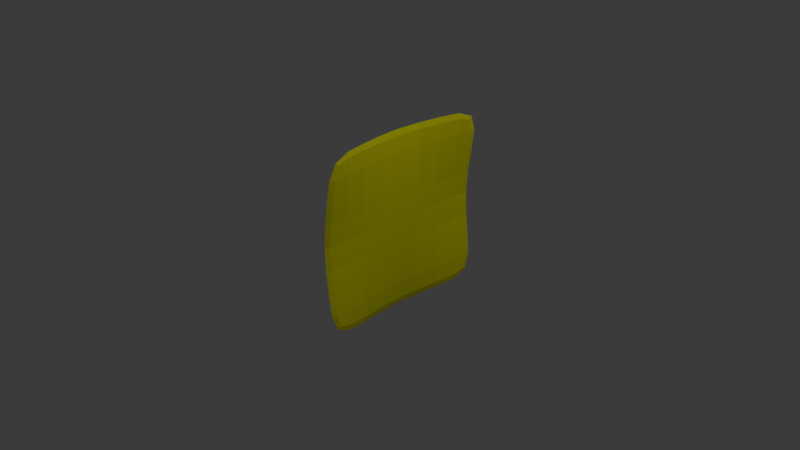 # Source: americanCheese.blend  (saved by Blender 4.0.36; exported with 4.5.12 LTS)
import bpy
from mathutils import Matrix  # noqa: F401  (used for matrix-valued properties, if any)

bpy.ops.wm.read_factory_settings(use_empty=True)
scene = bpy.context.scene
scene.name = 'Scene'

# ---- collections
col_collection = bpy.data.collections.new('Collection'); scene.collection.children.link(col_collection)

# ---- materials (node trees are filled in below, after node groups)
mat_cheeeeeese = bpy.data.materials.new('Cheeeeeese')
mat_cheeeeeese.use_transparent_shadow = False
mat_cheeeeeese.diffuse_color = (0.3859, 0.4055, 0.01223, 1.0)
mat_cheeeeeese.roughness = 0.5

# ---- material node trees
mat_cheeeeeese.use_nodes = True; mat_cheeeeeese.node_tree.nodes.clear()
_N = mat_cheeeeeese.node_tree.nodes; _L = mat_cheeeeeese.node_tree.links
n0 = _N.new('ShaderNodeBsdfPrincipled'); n0.name = 'Principled BSDF'; n0.location = (10, 300)
n0.inputs[0].default_value = (0.3859, 0.4055, 0.01223, 1.0)
n0.inputs[3].default_value = 1.45
n0.inputs[27].default_value = (0.0, 0.0, 0.0, 1.0)
n0.inputs[28].default_value = 1.0
n1 = _N.new('ShaderNodeOutputMaterial'); n1.name = 'Material Output'; n1.location = (300, 300)
n2 = _N.new('ShaderNodeNormalMap'); n2.name = 'Normal Map'; n2.location = (-300, -300)
n2.label = 'Normal/Map'
n2.inputs[0].default_value = 0.0
_L.new(n0.outputs[0], n1.inputs[0])
_L.new(n2.outputs[0], n0.inputs[5])
n1.is_active_output = True

# ---- world
world_world = bpy.data.worlds.new('World'); scene.world = world_world
world_world.use_nodes = True; world_world.node_tree.nodes.clear()
_N = world_world.node_tree.nodes; _L = world_world.node_tree.links
n0 = _N.new('ShaderNodeOutputWorld'); n0.name = 'World Output'; n0.location = (300, 300)
n1 = _N.new('ShaderNodeBackground'); n1.name = 'Background'; n1.location = (10, 300)
n1.inputs[0].default_value = (0.05088, 0.05088, 0.05088, 1.0)
_L.new(n1.outputs[0], n0.inputs[0])
n0.is_active_output = True
world_world.color = (0.05088, 0.05088, 0.05088)
world_world.use_sun_shadow = False
world_world.sun_shadow_jitter_overblur = 0.0

# ---- cameras
cam_camera = bpy.data.cameras.new('Camera')
cam_camera.clip_end = 100.0
cam_camera.ortho_scale = 7.314

# ---- lights
light_light = bpy.data.lights.new('Light', 'POINT')
light_light.transmission_factor = 0.0
light_light.use_soft_falloff = False
light_light.energy = 1000.0
light_light.shadow_soft_size = 0.1
light_light.shadow_maximum_resolution = 0.006
light_light.use_absolute_resolution = True

# ---- meshes
me_mesh = bpy.data.meshes.new('Mesh')
me_mesh.from_pydata([(-0.8765, -0.8765, 0.1106), (0.8723, -0.8763, 0.09071), (-0.8766, 0.8766, 0.1185), (0.8564, 0.8762, 0.08674), (-0.9174, 0.5009, 0.06999), (-0.9172, 3.07e-05, 0.01686), (-0.9174, -0.5008, 0.06523), (-0.5009, -0.9174, 0.06523), (-0.0004686, -0.9171, 0.0141), (0.4983, -0.9173, 0.05336), (0.9149, -0.5007, 0.05336), (0.9147, -1.597e-05, 0.01173), (0.9054, 0.5007, 0.05098), (0.4888, 0.9173, 0.05099), (-0.002081, 0.9171, 0.01449), (-0.5009, 0.9174, 0.06999), (-0.5, -0.5, 0.03741), (-0.5, 1.863e-09, 0.01234), (-0.5, 0.5, 0.03983), (-0.0001928, -0.5, 0.01099), (-0.0001804, 1.863e-09, 0.003458), (-0.0009642, 0.5, 0.01119), (0.4988, -0.5, 0.03138), (0.4988, 1.863e-09, 0.009835), (0.494, 0.5, 0.03017), (-0.8793, -0.8793, 0.08591), (0.8746, -0.8786, 0.06594), (-0.8795, 0.8795, 0.0939), (0.8587, 0.8785, 0.06196), (-0.9205, 0.5042, 0.037), (-0.9192, 0.0001429, -0.01633), (-0.9202, -0.5039, 0.03221), (-0.504, -0.9202, 0.03221), (-0.000745, -0.9189, -0.01912), (0.5009, -0.9197, 0.02025), (0.9173, -0.5033, 0.02024), (0.9164, -7.149e-05, -0.02151), (0.9077, 0.5032, 0.01786), (0.4913, 0.9196, 0.01786), (-0.002505, 0.919, -0.01872), (-0.5043, 0.9204, 0.037), (-0.5035, -0.5034, -0.01229), (-0.5024, 0.0001139, -0.03752), (-0.5037, 0.5036, -0.009833), (-0.0004979, -0.5021, -0.0389), (-0.0004299, 2.367e-05, -0.04649), (-0.001418, 0.5022, -0.0387), (0.5016, -0.5029, -0.01841), (0.5007, -4.367e-05, -0.04007), (0.4967, 0.5028, -0.01962), (-0.9105, -0.7353, 0.09837), (0.7316, -0.9103, 0.08103), (0.893, 0.7351, 0.07756), (-0.7353, 0.9106, 0.1053), (-0.9106, 0.7353, 0.1053), (-0.9173, 0.2505, 0.03383), (-0.9172, -0.2505, 0.03146), (-0.7353, -0.9105, 0.09837), (-0.2506, -0.9172, 0.03112), (0.2491, -0.9172, 0.0252), (0.9069, -0.7351, 0.08103), (0.9157, -0.2504, 0.0249), (0.9109, 0.2504, 0.02372), (0.7178, 0.9103, 0.07756), (0.2442, 0.9172, 0.02407), (-0.2508, 0.9173, 0.03353), (-0.5001, 0.7397, 0.06038), (-0.5001, -0.7397, 0.05666), (-0.5, -0.25, 0.01967), (-0.5, 0.25, 0.02084), (-0.001535, 0.7396, 0.01661), (-0.0003136, -0.7396, 0.0163), (-0.0001143, -0.25, 0.005662), (-0.0004813, 0.25, 0.005754), (0.4908, 0.7397, 0.04549), (0.4982, -0.7397, 0.04735), (0.4993, -0.25, 0.01643), (0.4969, 0.25, 0.01585), (-0.7397, -0.5001, 0.05666), (-0.7396, 3.829e-06, 0.01843), (-0.7397, 0.5001, 0.06038), (-0.25, -0.5, 0.0195), (-0.25, -6.985e-10, 0.006304), (-0.2501, 0.5, 0.0207), (0.2494, -0.5, 0.01658), (0.2494, -6.985e-10, 0.005112), (0.247, 0.5, 0.01602), (0.7378, -0.5001, 0.04735), (0.7378, -1.997e-06, 0.01448), (0.7304, 0.5001, 0.04549), (-0.9138, -0.7388, 0.06684), (0.7346, -0.9131, 0.04939), (0.8957, 0.738, 0.04591), (-0.7391, 0.914, 0.07383), (-0.914, 0.7391, 0.07383), (-0.9196, 0.2525, 0.0007104), (-0.9195, -0.2522, -0.001678), (-0.7388, -0.9138, 0.06684), (-0.2525, -0.9194, -0.002029), (0.2505, -0.9191, -0.007992), (0.9097, -0.7381, 0.04939), (0.9175, -0.2519, -0.008294), (0.9128, 0.2518, -0.009482), (0.7207, 0.913, 0.04592), (0.2454, 0.9191, -0.009128), (-0.2529, 0.9195, 0.0004106), (-0.5044, 0.7438, 0.0129), (-0.5042, -0.7436, 0.009128), (-0.5027, -0.2519, -0.03014), (-0.5028, 0.2521, -0.02895), (-0.002078, 0.7422, -0.03116), (-0.0006681, -0.7421, -0.03147), (-0.0003646, -0.2512, -0.04427), (-0.0008109, 0.2512, -0.04417), (0.494, 0.7429, -0.002163), (0.5015, -0.743, -0.0002892), (0.5014, -0.2517, -0.03343), (0.4991, 0.2516, -0.03402), (-0.7436, -0.5041, 0.009129), (-0.7424, 0.0001464, -0.02931), (-0.7438, 0.5044, 0.0129), (-0.2521, -0.5026, -0.03032), (-0.2515, 6.875e-05, -0.04361), (-0.2524, 0.5027, -0.0291), (0.2509, -0.5023, -0.03329), (0.2504, -1.336e-05, -0.04483), (0.2483, 0.5023, -0.03385), (0.7411, -0.5035, -0.0002908), (0.74, -6.747e-05, -0.03333), (0.7336, 0.5034, -0.002166), (-0.9053, -0.9053, 0.1062), (0.9007, -0.9049, 0.08497), (-0.9055, 0.9055, 0.1147), (0.8837, 0.9048, 0.08074), (-0.9815, 0.5027, 0.05951), (-0.9807, 9.075e-05, 0.002309), (-0.9813, -0.5025, 0.05438), (-0.5025, -0.9813, 0.05438), (-0.0006484, -0.9806, -0.0006878), (0.4995, -0.981, 0.04154), (0.9784, -0.5021, 0.04154), (0.9779, -4.686e-05, -0.003256), (0.9682, 0.502, 0.03898), (0.4892, 0.981, 0.03898), (-0.002467, 0.9806, -0.0002569), (-0.5027, 0.9815, 0.05951), (0.7245, 0.7384, 0.06781), (-0.7385, 0.7385, 0.09017), (-0.2503, 0.7397, 0.03143), (0.2453, 0.7396, 0.02409), (-0.7385, -0.7385, 0.08458), (-0.7397, -0.2501, 0.02983), (-0.7397, 0.2501, 0.03166), (-0.2501, -0.7397, 0.02956), (-0.25, -0.25, 0.01011), (-0.2501, 0.25, 0.01068), (0.2491, -0.7396, 0.02497), (0.2496, -0.25, 0.008561), (0.2485, 0.25, 0.008293), (0.7356, -0.7384, 0.0706), (0.7385, -0.2501, 0.02475), (0.7348, 0.25, 0.02383), (0.7282, 0.7422, 0.02223), (-0.7433, 0.7433, 0.04481), (-0.253, 0.7428, -0.01622), (0.2469, 0.7423, -0.02365), (-0.743, -0.743, 0.03915), (-0.7428, -0.2523, -0.01785), (-0.7429, 0.2525, -0.01599), (-0.2526, -0.7426, -0.01812), (-0.2517, -0.2514, -0.03978), (-0.2518, 0.2516, -0.0392), (0.2508, -0.7423, -0.02277), (0.2508, -0.2513, -0.04136), (0.2495, 0.2513, -0.04163), (0.7395, -0.7423, 0.02504), (0.7411, -0.252, -0.023), (0.7373, 0.2519, -0.02393), (-0.9722, -0.7398, 0.09053), (0.7357, -0.9717, 0.07186), (0.9531, 0.7393, 0.06813), (-0.74, 0.9723, 0.09801), (-0.9723, 0.74, 0.09801), (-0.981, 0.2516, 0.02065), (-0.9809, -0.2514, 0.01808), (-0.7398, -0.9722, 0.09053), (-0.2516, -0.9808, 0.01771), (0.2498, -0.9807, 0.01129), (0.968, -0.7394, 0.07186), (0.979, -0.2512, 0.01097), (0.9739, 0.2511, 0.009691), (0.7207, 0.9717, 0.06813), (0.2444, 0.9807, 0.01007), (-0.252, 0.9809, 0.02033)], [], [(24, 89, 146, 74), (89, 12, 52, 146), (146, 52, 3, 63), (74, 146, 63, 13), (4, 80, 147, 54), (80, 18, 66, 147), (147, 66, 15, 53), (54, 147, 53, 2), (18, 83, 148, 66), (83, 21, 70, 148), (148, 70, 14, 65), (66, 148, 65, 15), (21, 86, 149, 70), (86, 24, 74, 149), (149, 74, 13, 64), (70, 149, 64, 14), (0, 57, 150, 50), (57, 7, 67, 150), (150, 67, 16, 78), (50, 150, 78, 6), (6, 78, 151, 56), (78, 16, 68, 151), (151, 68, 17, 79), (56, 151, 79, 5), (5, 79, 152, 55), (79, 17, 69, 152), (152, 69, 18, 80), (55, 152, 80, 4), (7, 58, 153, 67), (58, 8, 71, 153), (153, 71, 19, 81), (67, 153, 81, 16), (16, 81, 154, 68), (81, 19, 72, 154), (154, 72, 20, 82), (68, 154, 82, 17), (17, 82, 155, 69), (82, 20, 73, 155), (155, 73, 21, 83), (69, 155, 83, 18), (8, 59, 156, 71), (59, 9, 75, 156), (156, 75, 22, 84), (71, 156, 84, 19), (19, 84, 157, 72), (84, 22, 76, 157), (157, 76, 23, 85), (72, 157, 85, 20), (20, 85, 158, 73), (85, 23, 77, 158), (158, 77, 24, 86), (73, 158, 86, 21), (9, 51, 159, 75), (51, 1, 60, 159), (159, 60, 10, 87), (75, 159, 87, 22), (22, 87, 160, 76), (87, 10, 61, 160), (160, 61, 11, 88), (76, 160, 88, 23), (23, 88, 161, 77), (88, 11, 62, 161), (161, 62, 12, 89), (77, 161, 89, 24), (49, 114, 162, 129), (114, 38, 103, 162), (162, 103, 28, 92), (129, 162, 92, 37), (29, 94, 163, 120), (94, 27, 93, 163), (163, 93, 40, 106), (120, 163, 106, 43), (43, 106, 164, 123), (106, 40, 105, 164), (164, 105, 39, 110), (123, 164, 110, 46), (46, 110, 165, 126), (110, 39, 104, 165), (165, 104, 38, 114), (126, 165, 114, 49), (25, 90, 166, 97), (90, 31, 118, 166), (166, 118, 41, 107), (97, 166, 107, 32), (31, 96, 167, 118), (96, 30, 119, 167), (167, 119, 42, 108), (118, 167, 108, 41), (30, 95, 168, 119), (95, 29, 120, 168), (168, 120, 43, 109), (119, 168, 109, 42), (32, 107, 169, 98), (107, 41, 121, 169), (169, 121, 44, 111), (98, 169, 111, 33), (41, 108, 170, 121), (108, 42, 122, 170), (170, 122, 45, 112), (121, 170, 112, 44), (42, 109, 171, 122), (109, 43, 123, 171), (171, 123, 46, 113), (122, 171, 113, 45), (33, 111, 172, 99), (111, 44, 124, 172), (172, 124, 47, 115), (99, 172, 115, 34), (44, 112, 173, 124), (112, 45, 125, 173), (173, 125, 48, 116), (124, 173, 116, 47), (45, 113, 174, 125), (113, 46, 126, 174), (174, 126, 49, 117), (125, 174, 117, 48), (34, 115, 175, 91), (115, 47, 127, 175), (175, 127, 35, 100), (91, 175, 100, 26), (47, 116, 176, 127), (116, 48, 128, 176), (176, 128, 36, 101), (127, 176, 101, 35), (48, 117, 177, 128), (117, 49, 129, 177), (177, 129, 37, 102), (128, 177, 102, 36), (0, 50, 178, 130), (50, 6, 136, 178), (178, 136, 31, 90), (130, 178, 90, 25), (1, 51, 179, 131), (51, 9, 139, 179), (179, 139, 34, 91), (131, 179, 91, 26), (3, 52, 180, 133), (52, 12, 142, 180), (180, 142, 37, 92), (133, 180, 92, 28), (2, 53, 181, 132), (53, 15, 145, 181), (181, 145, 40, 93), (132, 181, 93, 27), (4, 54, 182, 134), (54, 2, 132, 182), (182, 132, 27, 94), (134, 182, 94, 29), (5, 55, 183, 135), (55, 4, 134, 183), (183, 134, 29, 95), (135, 183, 95, 30), (6, 56, 184, 136), (56, 5, 135, 184), (184, 135, 30, 96), (136, 184, 96, 31), (7, 57, 185, 137), (57, 0, 130, 185), (185, 130, 25, 97), (137, 185, 97, 32), (8, 58, 186, 138), (58, 7, 137, 186), (186, 137, 32, 98), (138, 186, 98, 33), (9, 59, 187, 139), (59, 8, 138, 187), (187, 138, 33, 99), (139, 187, 99, 34), (10, 60, 188, 140), (60, 1, 131, 188), (188, 131, 26, 100), (140, 188, 100, 35), (11, 61, 189, 141), (61, 10, 140, 189), (189, 140, 35, 101), (141, 189, 101, 36), (12, 62, 190, 142), (62, 11, 141, 190), (190, 141, 36, 102), (142, 190, 102, 37), (13, 63, 191, 143), (63, 3, 133, 191), (191, 133, 28, 103), (143, 191, 103, 38), (14, 64, 192, 144), (64, 13, 143, 192), (192, 143, 38, 104), (144, 192, 104, 39), (15, 65, 193, 145), (65, 14, 144, 193), (193, 144, 39, 105), (145, 193, 105, 40)])
me_mesh.polygons.foreach_set('use_smooth', [True] * 192)
_k = set([(0, 50), (0, 57), (0, 130), (1, 51), (1, 60), (1, 131), (2, 53), (2, 54), (2, 132), (3, 52), (3, 63), (3, 133), (4, 54), (4, 55), (4, 80), (4, 134), (5, 55), (5, 56), (5, 79), (5, 135), (6, 50), (6, 56), (6, 78), (6, 136), (7, 57), (7, 58), (7, 67), (7, 137), (8, 58), (8, 59), (8, 71), (8, 138), (9, 51), (9, 59), (9, 75), (9, 139), (10, 60), (10, 61), (10, 87), (10, 140), (11, 61), (11, 62), (11, 88), (11, 141), (12, 52), (12, 62), (12, 89), (12, 142), (13, 63), (13, 64), (13, 74), (13, 143), (14, 64), (14, 65), (14, 70), (14, 144), (15, 53), (15, 65), (15, 66), (15, 145), (16, 67), (16, 68), (16, 78), (16, 81), (17, 68), (17, 69), (17, 79), (17, 82), (18, 66), (18, 69), (18, 80), (18, 83), (19, 71), (19, 72), (19, 81), (20, 72), (20, 73), (20, 82), (20, 85), (21, 70), (21, 73), (21, 83), (22, 75), (22, 76), (22, 84), (22, 87), (23, 85), (23, 88), (24, 74), (24, 77), (24, 86), (24, 89), (25, 90), (25, 97), (25, 130), (26, 91), (26, 100), (26, 131), (27, 93), (27, 94), (27, 132), (28, 92), (28, 103), (28, 133), (29, 94), (29, 95), (29, 120), (29, 134), (30, 95), (30, 96), (30, 119), (30, 135), (31, 90), (31, 96), (31, 118), (31, 136), (32, 97), (32, 98), (32, 107), (32, 137), (33, 98), (33, 99), (33, 111), (33, 138), (34, 91), (34, 99), (34, 115), (34, 139), (35, 100), (35, 101), (35, 127), (35, 140), (36, 101), (36, 102), (36, 128), (36, 141), (37, 92), (37, 102), (37, 129), (37, 142), (38, 103), (38, 104), (38, 114), (38, 143), (39, 104), (39, 105), (39, 110), (39, 144), (40, 93), (40, 105), (40, 106), (40, 145), (41, 107), (41, 108), (41, 118), (41, 121), (42, 108), (42, 109), (42, 119), (42, 122), (43, 106), (43, 109), (43, 120), (43, 123), (44, 111), (44, 112), (44, 121), (44, 124), (45, 112), (45, 113), (45, 122), (45, 125), (46, 110), (46, 113), (46, 123), (46, 126), (47, 115), (47, 116), (47, 124), (47, 127), (48, 116), (48, 117), (48, 125), (48, 128), (49, 114), (49, 117), (49, 126), (49, 129), (50, 150), (50, 178), (51, 159), (51, 179), (52, 146), (52, 180), (53, 147), (53, 181), (54, 147), (54, 182), (55, 152), (55, 183), (56, 151), (56, 184), (57, 150), (57, 185), (58, 153), (58, 186), (59, 156), (59, 187), (60, 159), (60, 188), (61, 160), (61, 189), (62, 161), (62, 190), (63, 146), (63, 191), (64, 149), (64, 192), (65, 148), (65, 193), (66, 147), (66, 148), (67, 150), (67, 153), (68, 151), (68, 154), (69, 152), (69, 155), (70, 148), (70, 149), (71, 153), (71, 156), (72, 154), (72, 157), (73, 155), (73, 158), (74, 146), (74, 149), (75, 156), (75, 159), (76, 157), (76, 160), (77, 158), (77, 161), (78, 150), (78, 151), (79, 151), (79, 152), (80, 147), (80, 152), (81, 153), (81, 154), (82, 154), (82, 155), (83, 148), (83, 155), (84, 156), (84, 157), (85, 157), (85, 158), (86, 149), (86, 158), (87, 159), (87, 160), (88, 160), (88, 161), (89, 146), (89, 161), (90, 166), (90, 178), (91, 175), (91, 179), (92, 162), (92, 180), (93, 163), (93, 181), (94, 163), (94, 182), (95, 168), (95, 183), (96, 167), (96, 184), (97, 166), (97, 185), (98, 169), (98, 186), (99, 172), (99, 187), (100, 175), (100, 188), (101, 176), (101, 189), (102, 177), (102, 190), (103, 162), (103, 191), (104, 165), (104, 192), (105, 164), (105, 193), (106, 163), (106, 164), (107, 166), (107, 169), (108, 167), (108, 170), (109, 168), (109, 171), (110, 164), (110, 165), (111, 169), (111, 172), (112, 170), (112, 173), (113, 171), (113, 174), (114, 162), (114, 165), (115, 172), (115, 175), (116, 173), (116, 176), (117, 174), (117, 177), (118, 166), (118, 167), (119, 167), (119, 168), (120, 163), (120, 168), (121, 169), (121, 170), (122, 170), (122, 171), (123, 164), (123, 171), (124, 172), (124, 173), (125, 173), (125, 174), (126, 165), (126, 174), (127, 175), (127, 176), (128, 176), (128, 177), (129, 162), (129, 177), (130, 178), (130, 185), (131, 179), (131, 188), (132, 181), (132, 182), (133, 180), (133, 191), (134, 182), (134, 183), (135, 183), (135, 184), (136, 178), (136, 184), (137, 185), (137, 186), (138, 186), (138, 187), (139, 179), (139, 187), (140, 188), (140, 189), (141, 189), (141, 190), (142, 180), (142, 190), (143, 191), (143, 192), (144, 192), (144, 193), (145, 181), (145, 193)])
me_mesh.attributes.new('sharp_edge', 'BOOLEAN', 'EDGE').data.foreach_set('value', [ (min(e.vertices), max(e.vertices)) in _k for e in me_mesh.edges])
_uv = me_mesh.uv_layers.new(name='UVMap')
_uv.uv.foreach_set('vector', [0.75, 0.75, 0.8698, 0.75, 0.8691, 0.8691, 0.75, 0.8698, 0.8698, 0.75, 0.9583, 0.75, 0.9548, 0.8671, 0.8691, 0.8691, 0.8691, 0.8691, 0.9548, 0.8671, 0.9375, 0.9375, 0.8671, 0.9548, 0.75, 0.8698, 0.8691, 0.8691, 0.8671, 0.9548, 0.75, 0.9583, 0.04167, 0.75, 0.1302, 0.75, 0.1309, 0.8691, 0.04524, 0.8671, 0.1302, 0.75, 0.25, 0.75, 0.25, 0.8698, 0.1309, 0.8691, 0.1309, 0.8691, 0.25, 0.8698, 0.25, 0.9583, 0.1329, 0.9548, 0.04524, 0.8671, 0.1309, 0.8691, 0.1329, 0.9548, 0.0625, 0.9375, 0.25, 0.75, 0.375, 0.75, 0.375, 0.8698, 0.25, 0.8698, 0.375, 0.75, 0.5, 0.75, 0.5, 0.8698, 0.375, 0.8698, 0.375, 0.8698, 0.5, 0.8698, 0.5, 0.9583, 0.375, 0.9583, 0.25, 0.8698, 0.375, 0.8698, 0.375, 0.9583, 0.25, 0.9583, 0.5, 0.75, 0.625, 0.75, 0.625, 0.8698, 0.5, 0.8698, 0.625, 0.75, 0.75, 0.75, 0.75, 0.8698, 0.625, 0.8698, 0.625, 0.8698, 0.75, 0.8698, 0.75, 0.9583, 0.625, 0.9583, 0.5, 0.8698, 0.625, 0.8698, 0.625, 0.9583, 0.5, 0.9583, 0.0625, 0.0625, 0.1329, 0.04524, 0.1309, 0.1309, 0.04524, 0.1329, 0.1329, 0.04524, 0.25, 0.04167, 0.25, 0.1302, 0.1309, 0.1309, 0.1309, 0.1309, 0.25, 0.1302, 0.25, 0.25, 0.1302, 0.25, 0.04524, 0.1329, 0.1309, 0.1309, 0.1302, 0.25, 0.04167, 0.25, 0.04167, 0.25, 0.1302, 0.25, 0.1302, 0.375, 0.04167, 0.375, 0.1302, 0.25, 0.25, 0.25, 0.25, 0.375, 0.1302, 0.375, 0.1302, 0.375, 0.25, 0.375, 0.25, 0.5, 0.1302, 0.5, 0.04167, 0.375, 0.1302, 0.375, 0.1302, 0.5, 0.04167, 0.5, 0.04167, 0.5, 0.1302, 0.5, 0.1302, 0.625, 0.04167, 0.625, 0.1302, 0.5, 0.25, 0.5, 0.25, 0.625, 0.1302, 0.625, 0.1302, 0.625, 0.25, 0.625, 0.25, 0.75, 0.1302, 0.75, 0.04167, 0.625, 0.1302, 0.625, 0.1302, 0.75, 0.04167, 0.75, 0.25, 0.04167, 0.375, 0.04167, 0.375, 0.1302, 0.25, 0.1302, 0.375, 0.04167, 0.5, 0.04167, 0.5, 0.1302, 0.375, 0.1302, 0.375, 0.1302, 0.5, 0.1302, 0.5, 0.25, 0.375, 0.25, 0.25, 0.1302, 0.375, 0.1302, 0.375, 0.25, 0.25, 0.25, 0.25, 0.25, 0.375, 0.25, 0.375, 0.375, 0.25, 0.375, 0.375, 0.25, 0.5, 0.25, 0.5, 0.375, 0.375, 0.375, 0.375, 0.375, 0.5, 0.375, 0.5, 0.5, 0.375, 0.5, 0.25, 0.375, 0.375, 0.375, 0.375, 0.5, 0.25, 0.5, 0.25, 0.5, 0.375, 0.5, 0.375, 0.625, 0.25, 0.625, 0.375, 0.5, 0.5, 0.5, 0.5, 0.625, 0.375, 0.625, 0.375, 0.625, 0.5, 0.625, 0.5, 0.75, 0.375, 0.75, 0.25, 0.625, 0.375, 0.625, 0.375, 0.75, 0.25, 0.75, 0.5, 0.04167, 0.625, 0.04167, 0.625, 0.1302, 0.5, 0.1302, 0.625, 0.04167, 0.75, 0.04167, 0.75, 0.1302, 0.625, 0.1302, 0.625, 0.1302, 0.75, 0.1302, 0.75, 0.25, 0.625, 0.25, 0.5, 0.1302, 0.625, 0.1302, 0.625, 0.25, 0.5, 0.25, 0.5, 0.25, 0.625, 0.25, 0.625, 0.375, 0.5, 0.375, 0.625, 0.25, 0.75, 0.25, 0.75, 0.375, 0.625, 0.375, 0.625, 0.375, 0.75, 0.375, 0.75, 0.5, 0.625, 0.5, 0.5, 0.375, 0.625, 0.375, 0.625, 0.5, 0.5, 0.5, 0.5, 0.5, 0.625, 0.5, 0.625, 0.625, 0.5, 0.625, 0.625, 0.5, 0.75, 0.5, 0.75, 0.625, 0.625, 0.625, 0.625, 0.625, 0.75, 0.625, 0.75, 0.75, 0.625, 0.75, 0.5, 0.625, 0.625, 0.625, 0.625, 0.75, 0.5, 0.75, 0.75, 0.04167, 0.8671, 0.04524, 0.8691, 0.1309, 0.75, 0.1302, 0.8671, 0.04524, 0.9375, 0.0625, 0.9548, 0.1329, 0.8691, 0.1309, 0.8691, 0.1309, 0.9548, 0.1329, 0.9583, 0.25, 0.8698, 0.25, 0.75, 0.1302, 0.8691, 0.1309, 0.8698, 0.25, 0.75, 0.25, 0.75, 0.25, 0.8698, 0.25, 0.8698, 0.375, 0.75, 0.375, 0.8698, 0.25, 0.9583, 0.25, 0.9583, 0.375, 0.8698, 0.375, 0.8698, 0.375, 0.9583, 0.375, 0.9583, 0.5, 0.8698, 0.5, 0.75, 0.375, 0.8698, 0.375, 0.8698, 0.5, 0.75, 0.5, 0.75, 0.5, 0.8698, 0.5, 0.8698, 0.625, 0.75, 0.625, 0.8698, 0.5, 0.9583, 0.5, 0.9583, 0.625, 0.8698, 0.625, 0.8698, 0.625, 0.9583, 0.625, 0.9583, 0.75, 0.8698, 0.75, 0.75, 0.625, 0.8698, 0.625, 0.8698, 0.75, 0.75, 0.75, 0.75, 0.75, 0.75, 0.875, 0.875, 0.875, 0.875, 0.75, 0.75, 0.875, 0.75, 1.0, 0.875, 1.0, 0.875, 0.875, 0.875, 0.875, 0.875, 1.0, 1.0, 1.0, 1.0, 0.875, 0.875, 0.75, 0.875, 0.875, 1.0, 0.875, 1.0, 0.75, 0.0, 0.75, 0.0, 0.875, 0.125, 0.875, 0.125, 0.75, 0.0, 0.875, 0.0, 1.0, 0.125, 1.0, 0.125, 0.875, 0.125, 0.875, 0.125, 1.0, 0.25, 1.0, 0.25, 0.875, 0.125, 0.75, 0.125, 0.875, 0.25, 0.875, 0.25, 0.75, 0.25, 0.75, 0.25, 0.875, 0.375, 0.875, 0.375, 0.75, 0.25, 0.875, 0.25, 1.0, 0.375, 1.0, 0.375, 0.875, 0.375, 0.875, 0.375, 1.0, 0.5, 1.0, 0.5, 0.875, 0.375, 0.75, 0.375, 0.875, 0.5, 0.875, 0.5, 0.75, 0.5, 0.75, 0.5, 0.875, 0.625, 0.875, 0.625, 0.75, 0.5, 0.875, 0.5, 1.0, 0.625, 1.0, 0.625, 0.875, 0.625, 0.875, 0.625, 1.0, 0.75, 1.0, 0.75, 0.875, 0.625, 0.75, 0.625, 0.875, 0.75, 0.875, 0.75, 0.75, 0.0, 0.0, 0.0, 0.125, 0.125, 0.125, 0.125, 0.0, 0.0, 0.125, 0.0, 0.25, 0.125, 0.25, 0.125, 0.125, 0.125, 0.125, 0.125, 0.25, 0.25, 0.25, 0.25, 0.125, 0.125, 0.0, 0.125, 0.125, 0.25, 0.125, 0.25, 0.0, 0.0, 0.25, 0.0, 0.375, 0.125, 0.375, 0.125, 0.25, 0.0, 0.375, 0.0, 0.5, 0.125, 0.5, 0.125, 0.375, 0.125, 0.375, 0.125, 0.5, 0.25, 0.5, 0.25, 0.375, 0.125, 0.25, 0.125, 0.375, 0.25, 0.375, 0.25, 0.25, 0.0, 0.5, 0.0, 0.625, 0.125, 0.625, 0.125, 0.5, 0.0, 0.625, 0.0, 0.75, 0.125, 0.75, 0.125, 0.625, 0.125, 0.625, 0.125, 0.75, 0.25, 0.75, 0.25, 0.625, 0.125, 0.5, 0.125, 0.625, 0.25, 0.625, 0.25, 0.5, 0.25, 0.0, 0.25, 0.125, 0.375, 0.125, 0.375, 0.0, 0.25, 0.125, 0.25, 0.25, 0.375, 0.25, 0.375, 0.125, 0.375, 0.125, 0.375, 0.25, 0.5, 0.25, 0.5, 0.125, 0.375, 0.0, 0.375, 0.125, 0.5, 0.125, 0.5, 0.0, 0.25, 0.25, 0.25, 0.375, 0.375, 0.375, 0.375, 0.25, 0.25, 0.375, 0.25, 0.5, 0.375, 0.5, 0.375, 0.375, 0.375, 0.375, 0.375, 0.5, 0.5, 0.5, 0.5, 0.375, 0.375, 0.25, 0.375, 0.375, 0.5, 0.375, 0.5, 0.25, 0.25, 0.5, 0.25, 0.625, 0.375, 0.625, 0.375, 0.5, 0.25, 0.625, 0.25, 0.75, 0.375, 0.75, 0.375, 0.625, 0.375, 0.625, 0.375, 0.75, 0.5, 0.75, 0.5, 0.625, 0.375, 0.5, 0.375, 0.625, 0.5, 0.625, 0.5, 0.5, 0.5, 0.0, 0.5, 0.125, 0.625, 0.125, 0.625, 0.0, 0.5, 0.125, 0.5, 0.25, 0.625, 0.25, 0.625, 0.125, 0.625, 0.125, 0.625, 0.25, 0.75, 0.25, 0.75, 0.125, 0.625, 0.0, 0.625, 0.125, 0.75, 0.125, 0.75, 0.0, 0.5, 0.25, 0.5, 0.375, 0.625, 0.375, 0.625, 0.25, 0.5, 0.375, 0.5, 0.5, 0.625, 0.5, 0.625, 0.375, 0.625, 0.375, 0.625, 0.5, 0.75, 0.5, 0.75, 0.375, 0.625, 0.25, 0.625, 0.375, 0.75, 0.375, 0.75, 0.25, 0.5, 0.5, 0.5, 0.625, 0.625, 0.625, 0.625, 0.5, 0.5, 0.625, 0.5, 0.75, 0.625, 0.75, 0.625, 0.625, 0.625, 0.625, 0.625, 0.75, 0.75, 0.75, 0.75, 0.625, 0.625, 0.5, 0.625, 0.625, 0.75, 0.625, 0.75, 0.5, 0.75, 0.0, 0.75, 0.125, 0.875, 0.125, 0.875, 0.0, 0.75, 0.125, 0.75, 0.25, 0.875, 0.25, 0.875, 0.125, 0.875, 0.125, 0.875, 0.25, 1.0, 0.25, 1.0, 0.125, 0.875, 0.0, 0.875, 0.125, 1.0, 0.125, 1.0, 0.0, 0.75, 0.25, 0.75, 0.375, 0.875, 0.375, 0.875, 0.25, 0.75, 0.375, 0.75, 0.5, 0.875, 0.5, 0.875, 0.375, 0.875, 0.375, 0.875, 0.5, 1.0, 0.5, 1.0, 0.375, 0.875, 0.25, 0.875, 0.375, 1.0, 0.375, 1.0, 0.25, 0.75, 0.5, 0.75, 0.625, 0.875, 0.625, 0.875, 0.5, 0.75, 0.625, 0.75, 0.75, 0.875, 0.75, 0.875, 0.625, 0.875, 0.625, 0.875, 0.75, 1.0, 0.75, 1.0, 0.625, 0.875, 0.5, 0.875, 0.625, 1.0, 0.625, 1.0, 0.5, 0.0625, 0.0625, 0.04524, 0.1329, 0.009356, 0.13, 0.04176, 0.04176, 0.04524, 0.1329, 0.04167, 0.25, 0.005208, 0.25, 0.009356, 0.13, 0.009356, 0.13, 0.005208, 0.25, 0.0, 0.25, 0.0, 0.125, 0.04176, 0.04176, 0.009356, 0.13, 0.0, 0.125, 0.0, 0.0, 0.9375, 0.0625, 0.8671, 0.04524, 0.87, 0.009356, 0.9582, 0.04176, 0.8671, 0.04524, 0.75, 0.04167, 0.75, 0.005208, 0.87, 0.009356, 0.87, 0.009356, 0.75, 0.005208, 0.75, 0.0, 0.875, 0.0, 0.9582, 0.04176, 0.87, 0.009356, 0.875, 0.0, 1.0, 0.0, 0.9375, 0.9375, 0.9548, 0.8671, 0.9906, 0.87, 0.9582, 0.9582, 0.9548, 0.8671, 0.9583, 0.75, 0.9948, 0.75, 0.9906, 0.87, 0.9906, 0.87, 0.9948, 0.75, 1.0, 0.75, 1.0, 0.875, 0.9582, 0.9582, 0.9906, 0.87, 1.0, 0.875, 1.0, 1.0, 0.0625, 0.9375, 0.1329, 0.9548, 0.13, 0.9906, 0.04176, 0.9582, 0.1329, 0.9548, 0.25, 0.9583, 0.25, 0.9948, 0.13, 0.9906, 0.13, 0.9906, 0.25, 0.9948, 0.25, 1.0, 0.125, 1.0, 0.04176, 0.9582, 0.13, 0.9906, 0.125, 1.0, 0.0, 1.0, 0.04167, 0.75, 0.04524, 0.8671, 0.009356, 0.87, 0.005208, 0.75, 0.04524, 0.8671, 0.0625, 0.9375, 0.04176, 0.9582, 0.009356, 0.87, 0.009356, 0.87, 0.04176, 0.9582, 0.0, 1.0, 0.0, 0.875, 0.005208, 0.75, 0.009356, 0.87, 0.0, 0.875, 0.0, 0.75, 0.04167, 0.5, 0.04167, 0.625, 0.005208, 0.625, 0.005208, 0.5, 0.04167, 0.625, 0.04167, 0.75, 0.005208, 0.75, 0.005208, 0.625, 0.005208, 0.625, 0.005208, 0.75, 0.0, 0.75, 0.0, 0.625, 0.005208, 0.5, 0.005208, 0.625, 0.0, 0.625, 0.0, 0.5, 0.04167, 0.25, 0.04167, 0.375, 0.005208, 0.375, 0.005208, 0.25, 0.04167, 0.375, 0.04167, 0.5, 0.005208, 0.5, 0.005208, 0.375, 0.005208, 0.375, 0.005208, 0.5, 0.0, 0.5, 0.0, 0.375, 0.005208, 0.25, 0.005208, 0.375, 0.0, 0.375, 0.0, 0.25, 0.25, 0.04167, 0.1329, 0.04524, 0.13, 0.009356, 0.25, 0.005208, 0.1329, 0.04524, 0.0625, 0.0625, 0.04176, 0.04176, 0.13, 0.009356, 0.13, 0.009356, 0.04176, 0.04176, 0.0, 0.0, 0.125, 0.0, 0.25, 0.005208, 0.13, 0.009356, 0.125, 0.0, 0.25, 0.0, 0.5, 0.04167, 0.375, 0.04167, 0.375, 0.005208, 0.5, 0.005208, 0.375, 0.04167, 0.25, 0.04167, 0.25, 0.005208, 0.375, 0.005208, 0.375, 0.005208, 0.25, 0.005208, 0.25, 0.0, 0.375, 0.0, 0.5, 0.005208, 0.375, 0.005208, 0.375, 0.0, 0.5, 0.0, 0.75, 0.04167, 0.625, 0.04167, 0.625, 0.005208, 0.75, 0.005208, 0.625, 0.04167, 0.5, 0.04167, 0.5, 0.005208, 0.625, 0.005208, 0.625, 0.005208, 0.5, 0.005208, 0.5, 0.0, 0.625, 0.0, 0.75, 0.005208, 0.625, 0.005208, 0.625, 0.0, 0.75, 0.0, 0.9583, 0.25, 0.9548, 0.1329, 0.9906, 0.13, 0.9948, 0.25, 0.9548, 0.1329, 0.9375, 0.0625, 0.9582, 0.04176, 0.9906, 0.13, 0.9906, 0.13, 0.9582, 0.04176, 1.0, 0.0, 1.0, 0.125, 0.9948, 0.25, 0.9906, 0.13, 1.0, 0.125, 1.0, 0.25, 0.9583, 0.5, 0.9583, 0.375, 0.9948, 0.375, 0.9948, 0.5, 0.9583, 0.375, 0.9583, 0.25, 0.9948, 0.25, 0.9948, 0.375, 0.9948, 0.375, 0.9948, 0.25, 1.0, 0.25, 1.0, 0.375, 0.9948, 0.5, 0.9948, 0.375, 1.0, 0.375, 1.0, 0.5, 0.9583, 0.75, 0.9583, 0.625, 0.9948, 0.625, 0.9948, 0.75, 0.9583, 0.625, 0.9583, 0.5, 0.9948, 0.5, 0.9948, 0.625, 0.9948, 0.625, 0.9948, 0.5, 1.0, 0.5, 1.0, 0.625, 0.9948, 0.75, 0.9948, 0.625, 1.0, 0.625, 1.0, 0.75, 0.75, 0.9583, 0.8671, 0.9548, 0.87, 0.9906, 0.75, 0.9948, 0.8671, 0.9548, 0.9375, 0.9375, 0.9582, 0.9582, 0.87, 0.9906, 0.87, 0.9906, 0.9582, 0.9582, 1.0, 1.0, 0.875, 1.0, 0.75, 0.9948, 0.87, 0.9906, 0.875, 1.0, 0.75, 1.0, 0.5, 0.9583, 0.625, 0.9583, 0.625, 0.9948, 0.5, 0.9948, 0.625, 0.9583, 0.75, 0.9583, 0.75, 0.9948, 0.625, 0.9948, 0.625, 0.9948, 0.75, 0.9948, 0.75, 1.0, 0.625, 1.0, 0.5, 0.9948, 0.625, 0.9948, 0.625, 1.0, 0.5, 1.0, 0.25, 0.9583, 0.375, 0.9583, 0.375, 0.9948, 0.25, 0.9948, 0.375, 0.9583, 0.5, 0.9583, 0.5, 0.9948, 0.375, 0.9948, 0.375, 0.9948, 0.5, 0.9948, 0.5, 1.0, 0.375, 1.0, 0.25, 0.9948, 0.375, 0.9948, 0.375, 1.0, 0.25, 1.0])
me_mesh.materials.append(mat_cheeeeeese)
me_mesh.update()
me_mesh.normals_split_custom_set([tuple(v) for v in zip(*[iter([-0.07975, -0.07975, 0.9936, -0.07975, -0.07975, 0.9936, -0.07975, -0.07975, 0.9936, -0.07975, -0.07975, 0.9936, -0.04492, -0.1045, 0.9935, -0.04492, -0.1045, 0.9935, -0.04492, -0.1045, 0.9935, -0.04492, -0.1045, 0.9935, -0.06984, -0.06984, 0.9951, -0.06984, -0.06984, 0.9951, -0.06984, -0.06984, 0.9951, -0.06984, -0.06984, 0.9951, -0.1058, -0.04595, 0.9933, -0.1058, -0.04595, 0.9933, -0.1058, -0.04595, 0.9933, -0.1058, -0.04595, 0.9933, 0.0708, -0.1373, 0.988, 0.0708, -0.1373, 0.988, 0.0708, -0.1373, 0.988, 0.0708, -0.1373, 0.988, 0.1044, -0.1044, 0.989, 0.1044, -0.1044, 0.989, 0.1044, -0.1044, 0.989, 0.1044, -0.1044, 0.989, 0.1373, -0.0708, 0.988, 0.1373, -0.0708, 0.988, 0.1373, -0.0708, 0.988, 0.1373, -0.0708, 0.988, 0.1017, -0.1017, 0.9896, 0.1017, -0.1017, 0.9896, 0.1017, -0.1017, 0.9896, 0.1017, -0.1017, 0.9896, 0.09557, -0.0648, 0.9933, 0.09557, -0.0648, 0.9933, 0.09557, -0.0648, 0.9933, 0.09557, -0.0648, 0.9933, 0.0488, -0.03358, 0.9982, 0.0488, -0.03358, 0.9982, 0.0488, -0.03358, 0.9982, 0.0488, -0.03358, 0.9982, 0.06792, 0.0002487, 0.9977, 0.06792, 0.0002487, 0.9977, 0.06792, 0.0002487, 0.9977, 0.06792, 0.0002487, 0.9977, 0.1296, -0.03214, 0.991, 0.1296, -0.03214, 0.991, 0.1296, -0.03214, 0.991, 0.1296, -0.03214, 0.991, -0.01986, -0.02731, 0.9994, -0.01984, -0.02731, 0.9994, -0.02489, -0.02826, 0.9993, -0.02489, -0.02826, 0.9993, -0.0719, -0.04936, 0.9962, -0.0719, -0.04936, 0.9962, -0.0719, -0.04936, 0.9962, -0.0719, -0.04936, 0.9962, -0.09807, -0.01616, 0.995, -0.09807, -0.01616, 0.995, -0.09807, -0.01616, 0.995, -0.09807, -0.01616, 0.995, -0.03458, 0.005864, 0.9994, -0.03458, 0.005864, 0.9994, -0.03458, 0.005864, 0.9994, -0.03458, 0.005864, 0.9994, 0.09339, 0.09339, 0.9912, 0.09339, 0.09339, 0.9912, 0.09339, 0.09339, 0.9912, 0.09339, 0.09339, 0.9912, 0.1289, 0.06418, 0.9896, 0.1289, 0.06418, 0.9896, 0.1289, 0.06418, 0.9896, 0.1289, 0.06418, 0.9896, 0.09794, 0.09794, 0.9904, 0.09794, 0.09794, 0.9904, 0.09794, 0.09794, 0.9904, 0.09794, 0.09794, 0.9904, 0.06419, 0.1289, 0.9896, 0.06419, 0.1289, 0.9896, 0.06419, 0.1289, 0.9896, 0.06419, 0.1289, 0.9896, 0.02813, 0.1202, 0.9924, 0.02813, 0.1202, 0.9924, 0.02813, 0.1202, 0.9924, 0.02813, 0.1202, 0.9924, 0.06095, 0.08862, 0.9942, 0.06095, 0.08862, 0.9942, 0.06095, 0.08862, 0.9942, 0.06095, 0.08862, 0.9942, 0.03385, 0.0374, 0.9987, 0.03385, 0.0374, 0.9987, 0.03385, 0.0374, 0.9987, 0.03385, 0.0374, 0.9987, 0.0001118, 0.05187, 0.9987, 0.0001118, 0.05187, 0.9987, 0.0001118, 0.05187, 0.9987, 0.0001118, 0.05187, 0.9987, 0.00158, -0.06022, 0.9982, 0.00158, -0.06022, 0.9982, 0.00158, -0.06022, 0.9982, 0.00158, -0.06022, 0.9982, 0.03522, -0.04338, 0.9984, 0.03522, -0.04338, 0.9984, 0.03522, -0.04338, 0.9984, 0.03522, -0.04338, 0.9984, 0.06499, -0.09477, 0.9934, 0.06499, -0.09477, 0.9934, 0.06499, -0.09477, 0.9934, 0.06499, -0.09477, 0.9934, 0.03238, -0.1285, 0.9912, 0.03238, -0.1285, 0.9912, 0.03238, -0.1285, 0.9912, 0.03238, -0.1285, 0.9912, 0.1214, 0.02787, 0.9922, 0.1214, 0.02787, 0.9922, 0.1214, 0.02787, 0.9922, 0.1214, 0.02787, 0.9922, 0.06046, -0.001927, 0.9982, 0.06046, -0.001927, 0.9982, 0.06046, -0.001927, 0.9982, 0.06046, -0.001927, 0.9982, 0.04351, 0.032, 0.9985, 0.04351, 0.032, 0.9985, 0.04351, 0.032, 0.9985, 0.04351, 0.032, 0.9985, 0.08949, 0.06074, 0.9941, 0.08949, 0.06074, 0.9941, 0.08949, 0.06074, 0.9941, 0.08949, 0.06074, 0.9941, 0.05479, 0.05411, 0.997, 0.05479, 0.05411, 0.997, 0.05479, 0.05411, 0.997, 0.05479, 0.05411, 0.997, 0.0259, 0.02942, 0.9992, 0.0259, 0.02942, 0.9992, 0.0259, 0.02942, 0.9992, 0.0259, 0.02942, 0.9992, 0.01459, 0.01202, 0.9998, 0.01459, 0.01202, 0.9998, 0.01459, 0.01202, 0.9998, 0.01459, 0.01202, 0.9998, 0.03118, 0.02225, 0.9993, 0.03118, 0.02225, 0.9993, 0.03118, 0.02225, 0.9993, 0.03118, 0.02225, 0.9993, 0.03238, -0.02572, 0.9991, 0.03238, -0.02572, 0.9991, 0.03238, -0.02572, 0.9991, 0.03238, -0.02572, 0.9991, 0.01556, -0.01333, 0.9998, 0.01556, -0.01333, 0.9998, 0.01556, -0.01333, 0.9998, 0.01556, -0.01333, 0.9998, 0.02892, -0.03084, 0.9991, 0.02892, -0.03084, 0.9991, 0.02892, -0.03084, 0.9991, 0.02892, -0.03084, 0.9991, 0.05841, -0.05781, 0.9966, 0.05841, -0.05781, 0.9966, 0.05841, -0.05781, 0.9966, 0.05841, -0.05781, 0.9966, -0.03959, -0.005551, 0.9992, -0.03959, -0.005551, 0.9992, -0.03959, -0.005551, 0.9992, -0.03959, -0.005551, 0.9992, -0.1009, 0.01741, 0.9947, -0.1009, 0.01741, 0.9947, -0.1009, 0.01741, 0.9947, -0.1009, 0.01741, 0.9947, -0.07427, 0.05077, 0.9959, -0.07427, 0.05077, 0.9959, -0.07427, 0.05077, 0.9959, -0.07427, 0.05077, 0.9959, -0.02855, 0.0286, 0.9992, -0.02855, 0.0286, 0.9992, -0.02277, 0.02764, 0.9994, -0.02277, 0.02764, 0.9994, -0.02277, 0.02764, 0.9994, -0.02277, 0.02764, 0.9994, -0.01698, 0.02669, 0.9995, -0.01698, 0.02669, 0.9995, -0.04534, 0.0459, 0.9979, -0.04534, 0.0459, 0.9979, -0.04534, 0.0459, 0.9979, -0.04534, 0.0459, 0.9979, -0.02523, 0.02005, 0.9995, -0.02614, 0.02686, 0.9993, -0.02614, 0.02684, 0.9993, -0.02523, 0.02005, 0.9995, -0.009116, 0.0113, 0.9999, -0.009116, 0.0113, 0.9999, -0.009116, 0.0113, 0.9999, -0.009116, 0.0113, 0.9999, -0.008409, -0.01097, 0.9999, -0.008409, -0.01097, 0.9999, -0.008409, -0.01097, 0.9999, -0.008409, -0.01097, 0.9999, -0.02465, -0.01852, 0.9995, -0.02555, -0.02477, 0.9994, -0.02554, -0.02472, 0.9994, -0.02465, -0.01852, 0.9995, -0.04373, -0.0444, 0.9981, -0.04373, -0.0444, 0.9981, -0.04373, -0.0444, 0.9981, -0.04373, -0.0444, 0.9981, -0.01483, -0.02636, 0.9995, -0.01483, -0.02636, 0.9995, -0.01984, -0.02731, 0.9994, -0.01986, -0.02731, 0.9994, -0.1082, 0.04789, 0.993, -0.1082, 0.04789, 0.993, -0.1082, 0.04789, 0.993, -0.1082, 0.04789, 0.993, -0.07287, 0.07287, 0.9947, -0.07287, 0.07287, 0.9947, -0.07287, 0.07287, 0.9947, -0.07287, 0.07287, 0.9947, -0.04768, 0.108, 0.993, -0.04768, 0.108, 0.993, -0.04768, 0.108, 0.993, -0.04768, 0.108, 0.993, -0.08197, 0.08197, 0.9933, -0.08197, 0.08197, 0.9933, -0.08197, 0.08197, 0.9933, -0.08197, 0.08197, 0.9933, -0.05055, 0.07491, 0.9959, -0.05055, 0.07491, 0.9959, -0.05055, 0.07491, 0.9959, -0.05055, 0.07491, 0.9959, -0.01702, 0.1016, 0.9947, -0.01702, 0.1016, 0.9947, -0.01702, 0.1016, 0.9947, -0.01702, 0.1016, 0.9947, 0.007336, 0.04681, 0.9989, 0.007336, 0.04681, 0.9989, 0.007336, 0.04681, 0.9989, 0.007336, 0.04681, 0.9989, -0.02614, 0.02686, 0.9993, -0.02706, 0.03364, 0.9991, -0.02706, 0.03364, 0.9991, -0.02614, 0.02684, 0.9993, -0.02555, -0.02477, 0.9994, -0.02644, -0.03096, 0.9992, -0.02644, -0.03096, 0.9992, -0.02554, -0.02472, 0.9994, 0.008099, -0.04249, 0.9991, 0.008099, -0.04249, 0.9991, 0.008099, -0.04249, 0.9991, 0.008099, -0.04249, 0.9991, -0.015, -0.0976, 0.9951, -0.015, -0.0976, 0.9951, -0.015, -0.0976, 0.9951, -0.015, -0.0976, 0.9951, -0.04891, -0.07242, 0.9962, -0.04891, -0.07242, 0.9962, -0.04891, -0.07242, 0.9962, -0.04891, -0.07242, 0.9962, 0.08817, 0.08819, -0.9922, 0.08817, 0.08819, -0.9922, 0.08817, 0.08819, -0.9922, 0.08817, 0.08819, -0.9922, 0.1135, 0.1273, -0.9854, 0.1135, 0.1273, -0.9854, 0.1135, 0.1273, -0.9854, 0.1135, 0.1273, -0.9854, 0.1457, 0.1457, -0.9785, 0.1457, 0.1457, -0.9785, 0.1457, 0.1457, -0.9785, 0.1457, 0.1457, -0.9785, 0.1275, 0.1138, -0.9853, 0.1275, 0.1138, -0.9853, 0.1275, 0.1138, -0.9853, 0.1275, 0.1138, -0.9853, -0.1514, 0.1441, -0.9779, -0.1514, 0.1441, -0.9779, -0.1514, 0.1441, -0.9779, -0.1514, 0.1441, -0.9779, -0.1746, 0.1746, -0.969, -0.1746, 0.1746, -0.969, -0.1746, 0.1746, -0.969, -0.1746, 0.1746, -0.969, -0.1441, 0.1514, -0.9779, -0.1441, 0.1514, -0.9779, -0.1441, 0.1514, -0.9779, -0.1441, 0.1514, -0.9779, -0.1125, 0.1125, -0.9873, -0.1125, 0.1125, -0.9873, -0.1125, 0.1125, -0.9873, -0.1125, 0.1125, -0.9873, -0.09526, 0.07336, -0.9927, -0.09526, 0.07336, -0.9927, -0.09526, 0.07336, -0.9927, -0.09526, 0.07336, -0.9927, -0.1283, 0.1136, -0.9852, -0.1283, 0.1136, -0.9852, -0.1283, 0.1136, -0.9852, -0.1283, 0.1136, -0.9852, -0.06739, 0.08168, -0.9944, -0.06739, 0.08168, -0.9944, -0.06739, 0.08168, -0.9944, -0.06739, 0.08168, -0.9944, -0.04869, 0.04232, -0.9979, -0.04869, 0.04232, -0.9979, -0.04869, 0.04232, -0.9979, -0.04869, 0.04232, -0.9979, 0.02474, 0.03703, -0.999, 0.02474, 0.03703, -0.999, 0.02474, 0.03703, -0.999, 0.02474, 0.03703, -0.999, 0.03425, 0.07616, -0.9965, 0.03425, 0.07616, -0.9965, 0.03425, 0.07616, -0.9965, 0.03425, 0.07616, -0.9965, 0.09716, 0.09791, -0.9904, 0.09716, 0.09791, -0.9904, 0.09716, 0.09791, -0.9904, 0.09716, 0.09791, -0.9904, 0.07163, 0.05799, -0.9957, 0.07163, 0.05799, -0.9957, 0.07163, 0.05799, -0.9957, 0.07163, 0.05799, -0.9957, -0.1667, -0.1667, -0.9718, -0.1667, -0.1667, -0.9718, -0.1667, -0.1667, -0.9718, -0.1667, -0.1667, -0.9718, -0.145, -0.1359, -0.9801, -0.145, -0.1359, -0.9801, -0.145, -0.1359, -0.9801, -0.145, -0.1359, -0.9801, -0.1061, -0.1061, -0.9887, -0.1061, -0.1061, -0.9887, -0.1061, -0.1061, -0.9887, -0.1061, -0.1061, -0.9887, -0.1359, -0.1449, -0.9801, -0.1359, -0.1449, -0.9801, -0.1359, -0.1449, -0.9801, -0.1359, -0.1449, -0.9801, -0.1097, -0.1189, -0.9868, -0.1097, -0.1189, -0.9868, -0.1097, -0.1189, -0.9868, -0.1097, -0.1189, -0.9868, -0.08205, -0.0514, -0.9953, -0.08205, -0.0514, -0.9953, -0.08205, -0.0514, -0.9953, -0.08205, -0.0514, -0.9953, -0.04262, -0.03724, -0.9984, -0.04262, -0.03724, -0.9984, -0.04262, -0.03724, -0.9984, -0.04262, -0.03724, -0.9984, -0.06955, -0.08829, -0.9937, -0.06955, -0.08829, -0.9937, -0.06955, -0.08829, -0.9937, -0.06955, -0.08829, -0.9937, -0.0835, 0.0597, -0.9947, -0.0835, 0.0597, -0.9947, -0.0835, 0.0597, -0.9947, -0.0835, 0.0597, -0.9947, -0.1138, 0.1271, -0.9853, -0.1138, 0.1271, -0.9853, -0.1138, 0.1271, -0.9853, -0.1138, 0.1271, -0.9853, -0.07357, 0.09443, -0.9928, -0.07357, 0.09443, -0.9928, -0.07357, 0.09443, -0.9928, -0.07357, 0.09443, -0.9928, -0.04399, 0.04324, -0.9981, -0.04399, 0.04324, -0.9981, -0.04399, 0.04324, -0.9981, -0.04399, 0.04324, -0.9981, -0.1202, -0.1094, -0.9867, -0.1202, -0.1094, -0.9867, -0.1202, -0.1094, -0.9867, -0.1202, -0.1094, -0.9867, -0.08921, -0.06932, -0.9936, -0.08921, -0.06932, -0.9936, -0.08921, -0.06932, -0.9936, -0.08921, -0.06932, -0.9936, -0.0434, -0.04074, -0.9982, -0.0434, -0.04074, -0.9982, -0.0434, -0.04074, -0.9982, -0.0434, -0.04074, -0.9982, -0.05999, -0.08004, -0.995, -0.05999, -0.08004, -0.995, -0.05999, -0.08004, -0.995, -0.05999, -0.08004, -0.995, -0.05478, -0.05406, -0.997, -0.05478, -0.05406, -0.997, -0.05478, -0.05406, -0.997, -0.05478, -0.05406, -0.997, -0.0313, -0.02222, -0.9993, -0.0313, -0.02222, -0.9993, -0.0313, -0.02222, -0.9993, -0.0313, -0.02222, -0.9993, -0.01467, -0.01205, -0.9998, -0.01467, -0.01205, -0.9998, -0.01467, -0.01205, -0.9998, -0.01467, -0.01205, -0.9998, -0.02593, -0.0295, -0.9992, -0.02593, -0.0295, -0.9992, -0.02593, -0.0295, -0.9992, -0.02593, -0.0295, -0.9992, -0.03249, 0.02572, -0.9991, -0.03249, 0.02572, -0.9991, -0.03249, 0.02572, -0.9991, -0.03249, 0.02572, -0.9991, -0.05839, 0.05776, -0.9966, -0.05839, 0.05776, -0.9966, -0.05839, 0.05776, -0.9966, -0.05839, 0.05776, -0.9966, -0.02895, 0.03092, -0.9991, -0.02895, 0.03092, -0.9991, -0.02895, 0.03092, -0.9991, -0.02895, 0.03092, -0.9991, -0.01564, 0.01337, -0.9998, -0.01564, 0.01337, -0.9998, -0.01564, 0.01337, -0.9998, -0.01564, 0.01337, -0.9998, 0.03925, -0.07647, -0.9963, 0.03925, -0.07647, -0.9963, 0.03925, -0.07647, -0.9963, 0.03925, -0.07647, -0.9963, 0.02841, -0.03735, -0.9989, 0.02841, -0.03735, -0.9989, 0.02841, -0.03735, -0.9989, 0.02841, -0.03735, -0.9989, 0.07401, -0.05939, -0.9955, 0.07401, -0.05939, -0.9955, 0.07401, -0.05939, -0.9955, 0.07401, -0.05939, -0.9955, 0.09994, -0.09916, -0.99, 0.09994, -0.09916, -0.99, 0.09994, -0.09916, -0.99, 0.09994, -0.09916, -0.99, 0.01694, -0.02677, -0.9995, 0.01694, -0.02677, -0.9995, 0.01694, -0.02677, -0.9995, 0.01694, -0.02677, -0.9995, 0.009114, -0.01133, -0.9999, 0.009114, -0.01133, -0.9999, 0.009114, -0.01133, -0.9999, 0.009114, -0.01133, -0.9999, 0.02528, -0.02005, -0.9995, 0.02528, -0.02005, -0.9995, 0.02528, -0.02005, -0.9995, 0.02528, -0.02005, -0.9995, 0.04529, -0.04588, -0.9979, 0.04529, -0.04588, -0.9979, 0.04529, -0.04588, -0.9979, 0.04529, -0.04588, -0.9979, 0.008403, 0.01101, -0.9999, 0.008403, 0.01101, -0.9999, 0.008403, 0.01101, -0.9999, 0.008403, 0.01101, -0.9999, 0.01477, 0.02645, -0.9995, 0.01477, 0.02645, -0.9995, 0.01477, 0.02645, -0.9995, 0.01477, 0.02645, -0.9995, 0.04368, 0.04439, -0.9981, 0.04368, 0.04439, -0.9981, 0.04368, 0.04439, -0.9981, 0.04368, 0.04439, -0.9981, 0.0247, 0.01852, -0.9995, 0.0247, 0.01852, -0.9995, 0.0247, 0.01852, -0.9995, 0.0247, 0.01852, -0.9995, 0.1157, -0.129, -0.9849, 0.1157, -0.129, -0.9849, 0.1157, -0.129, -0.9849, 0.1157, -0.129, -0.9849, 0.09028, -0.09029, -0.9918, 0.09028, -0.09029, -0.9918, 0.09028, -0.09029, -0.9918, 0.09028, -0.09029, -0.9918, 0.1291, -0.1158, -0.9848, 0.1291, -0.1158, -0.9848, 0.1291, -0.1158, -0.9848, 0.1291, -0.1158, -0.9848, 0.1473, -0.1473, -0.978, 0.1473, -0.1473, -0.978, 0.1473, -0.1473, -0.978, 0.1473, -0.1473, -0.978, 0.05917, -0.07471, -0.9954, 0.05917, -0.07471, -0.9954, 0.05917, -0.07471, -0.9954, 0.05917, -0.07471, -0.9954, 0.03581, -0.03352, -0.9988, 0.03581, -0.03352, -0.9988, 0.03581, -0.03352, -0.9988, 0.03581, -0.03352, -0.9988, 0.0749, -0.04621, -0.9961, 0.0749, -0.04621, -0.9961, 0.0749, -0.04621, -0.9961, 0.0749, -0.04621, -0.9961, 0.09897, -0.1009, -0.99, 0.09897, -0.1009, -0.99, 0.09897, -0.1009, -0.99, 0.09897, -0.1009, -0.99, 0.03522, 0.03095, -0.9989, 0.03522, 0.03095, -0.9989, 0.03522, 0.03095, -0.9989, 0.03522, 0.03095, -0.9989, 0.05762, 0.07233, -0.9957, 0.05762, 0.07233, -0.9957, 0.05762, 0.07233, -0.9957, 0.05762, 0.07233, -0.9957, 0.09769, 0.09841, -0.9903, 0.09769, 0.09841, -0.9903, 0.09769, 0.09841, -0.9903, 0.09769, 0.09841, -0.9903, 0.07439, 0.04329, -0.9963, 0.07439, 0.04329, -0.9963, 0.07439, 0.04329, -0.9963, 0.07439, 0.04329, -0.9963, -0.1487, 0.04085, 0.988, -0.1487, 0.04085, 0.988, -0.1487, 0.04085, 0.988, -0.1487, 0.04085, 0.988, -0.1525, 0.1385, 0.9786, -0.1525, 0.1385, 0.9786, -0.1525, 0.1385, 0.9786, -0.1525, 0.1385, 0.9786, -0.3547, -0.1501, -0.9229, -0.3547, -0.1501, -0.9229, -0.3547, -0.1501, -0.9229, -0.3547, -0.1501, -0.9229, -0.3901, -0.2303, -0.8915, -0.3901, -0.2303, -0.8915, -0.3901, -0.2303, -0.8915, -0.3901, -0.2303, -0.8915, -0.01752, -0.1695, 0.9854, -0.01752, -0.1695, 0.9854, -0.01752, -0.1695, 0.9854, -0.01752, -0.1695, 0.9854, -0.1151, -0.169, 0.9789, -0.1151, -0.169, 0.9789, -0.1151, -0.169, 0.9789, -0.1151, -0.169, 0.9789, 0.1294, -0.3402, -0.9314, 0.1294, -0.3402, -0.9314, 0.1294, -0.3402, -0.9314, 0.1294, -0.3402, -0.9314, 0.212, -0.3738, -0.903, 0.212, -0.3738, -0.903, 0.212, -0.3738, -0.903, 0.212, -0.3738, -0.903, 0.177, -0.00874, 0.9842, 0.177, -0.00874, 0.9842, 0.177, -0.00874, 0.9842, 0.177, -0.00874, 0.9842, 0.1756, -0.1054, 0.9788, 0.1756, -0.1054, 0.9788, 0.1756, -0.1054, 0.9788, 0.1756, -0.1054, 0.9788, 0.342, 0.1324, -0.9303, 0.342, 0.1324, -0.9303, 0.342, 0.1324, -0.9303, 0.342, 0.1324, -0.9303, 0.3762, 0.2152, -0.9012, 0.3762, 0.2152, -0.9012, 0.3762, 0.2152, -0.9012, 0.3762, 0.2152, -0.9012, 0.05021, 0.1404, 0.9888, 0.05021, 0.1404, 0.9888, 0.05021, 0.1404, 0.9888, 0.05021, 0.1404, 0.9888, 0.1481, 0.1458, 0.9782, 0.1481, 0.1458, 0.9782, 0.1481, 0.1458, 0.9782, 0.1481, 0.1458, 0.9782, -0.1585, 0.3606, -0.9192, -0.1585, 0.3606, -0.9192, -0.1585, 0.3606, -0.9192, -0.1585, 0.3606, -0.9192, -0.2378, 0.3968, -0.8865, -0.2378, 0.3968, -0.8865, -0.2378, 0.3968, -0.8865, -0.2378, 0.3968, -0.8865, -0.1458, -0.1481, 0.9782, -0.1458, -0.1481, 0.9782, -0.1458, -0.1481, 0.9782, -0.1458, -0.1481, 0.9782, -0.1404, -0.05021, 0.9888, -0.1404, -0.05021, 0.9888, -0.1404, -0.05021, 0.9888, -0.1404, -0.05021, 0.9888, -0.3968, 0.2378, -0.8865, -0.3968, 0.2378, -0.8865, -0.3968, 0.2378, -0.8865, -0.3968, 0.2378, -0.8865, -0.3606, 0.1585, -0.9192, -0.3606, 0.1585, -0.9192, -0.3606, 0.1585, -0.9192, -0.3606, 0.1585, -0.9192, -0.213, -0.06871, 0.9746, -0.213, -0.06871, 0.9746, -0.213, -0.06871, 0.9746, -0.213, -0.06871, 0.9746, -0.1832, -0.1457, 0.9722, -0.1832, -0.1457, 0.9722, -0.1832, -0.1457, 0.9722, -0.1832, -0.1457, 0.9722, -0.3271, 0.1388, -0.9347, -0.3271, 0.1388, -0.9347, -0.3271, 0.1388, -0.9347, -0.3271, 0.1388, -0.9347, -0.2994, 0.06646, -0.9518, -0.2994, 0.06646, -0.9518, -0.2994, 0.06646, -0.9518, -0.2994, 0.06646, -0.9518, -0.1875, 0.1361, 0.9728, -0.1875, 0.1361, 0.9728, -0.1875, 0.1361, 0.9728, -0.1875, 0.1361, 0.9728, -0.2144, 0.05911, 0.9749, -0.2144, 0.05911, 0.9749, -0.2144, 0.05911, 0.9749, -0.2144, 0.05911, 0.9749, -0.2981, -0.05727, -0.9528, -0.2981, -0.05727, -0.9528, -0.2981, -0.05727, -0.9528, -0.2981, -0.05727, -0.9528, -0.3232, -0.1301, -0.9373, -0.3232, -0.1301, -0.9373, -0.3232, -0.1301, -0.9373, -0.3232, -0.1301, -0.9373, 0.1385, -0.1525, 0.9785, 0.1385, -0.1525, 0.9785, 0.1385, -0.1525, 0.9785, 0.1385, -0.1525, 0.9785, 0.04085, -0.1487, 0.988, 0.04085, -0.1487, 0.988, 0.04085, -0.1487, 0.988, 0.04085, -0.1487, 0.988, -0.2303, -0.3901, -0.8915, -0.2303, -0.3901, -0.8915, -0.2303, -0.3901, -0.8915, -0.2303, -0.3901, -0.8915, -0.1501, -0.3547, -0.9229, -0.1501, -0.3547, -0.9229, -0.1501, -0.3547, -0.9229, -0.1501, -0.3547, -0.9229, 0.06898, -0.2168, 0.9738, 0.06898, -0.2168, 0.9738, 0.06898, -0.2168, 0.9738, 0.06898, -0.2168, 0.9738, 0.1376, -0.1879, 0.9725, 0.1376, -0.1879, 0.9725, 0.1376, -0.1879, 0.9725, 0.1376, -0.1879, 0.9725, -0.1314, -0.323, -0.9372, -0.1314, -0.323, -0.9372, -0.1314, -0.323, -0.9372, -0.1314, -0.323, -0.9372, -0.06683, -0.2961, -0.9528, -0.06683, -0.2961, -0.9528, -0.06683, -0.2961, -0.9528, -0.06683, -0.2961, -0.9528, -0.1141, -0.1984, 0.9734, -0.1141, -0.1984, 0.9734, -0.1141, -0.1984, 0.9734, -0.1141, -0.1984, 0.9734, -0.04504, -0.2204, 0.9744, -0.04504, -0.2204, 0.9744, -0.04504, -0.2204, 0.9744, -0.04504, -0.2204, 0.9744, 0.04383, -0.2928, -0.9552, 0.04383, -0.2928, -0.9552, 0.04383, -0.2928, -0.9552, 0.04383, -0.2928, -0.9552, 0.1097, -0.3135, -0.9432, 0.1097, -0.3135, -0.9432, 0.1097, -0.3135, -0.9432, 0.1097, -0.3135, -0.9432, 0.1699, 0.1137, 0.9789, 0.1699, 0.1137, 0.9789, 0.1699, 0.1137, 0.9789, 0.1699, 0.1137, 0.9789, 0.1702, 0.01666, 0.9853, 0.1702, 0.01666, 0.9853, 0.1702, 0.01666, 0.9853, 0.1702, 0.01666, 0.9853, 0.3743, -0.2127, -0.9026, 0.3743, -0.2127, -0.9026, 0.3743, -0.2127, -0.9026, 0.3743, -0.2127, -0.9026, 0.3408, -0.1303, -0.931, 0.3408, -0.1303, -0.931, 0.3408, -0.1303, -0.931, 0.3408, -0.1303, -0.931, 0.2229, 0.05409, 0.9733, 0.2229, 0.05409, 0.9733, 0.2229, 0.05409, 0.9733, 0.2229, 0.05409, 0.9733, 0.1995, 0.1141, 0.9732, 0.1995, 0.1141, 0.9732, 0.1995, 0.1141, 0.9732, 0.1995, 0.1141, 0.9732, 0.3137, -0.1115, -0.9429, 0.3137, -0.1115, -0.9429, 0.3137, -0.1115, -0.9429, 0.3137, -0.1115, -0.9429, 0.2917, -0.05075, -0.9552, 0.2917, -0.05075, -0.9552, 0.2917, -0.05075, -0.9552, 0.2917, -0.05075, -0.9552, 0.2034, -0.1053, 0.9734, 0.2034, -0.1053, 0.9734, 0.2034, -0.1053, 0.9734, 0.2034, -0.1053, 0.9734, 0.2243, -0.04491, 0.9735, 0.2243, -0.04491, 0.9735, 0.2243, -0.04491, 0.9735, 0.2243, -0.04491, 0.9735, 0.2918, 0.05179, -0.9551, 0.2918, 0.05179, -0.9551, 0.2918, 0.05179, -0.9551, 0.2918, 0.05179, -0.9551, 0.3142, 0.113, -0.9426, 0.3142, 0.113, -0.9426, 0.3142, 0.113, -0.9426, 0.3142, 0.113, -0.9426, -0.1125, 0.1708, 0.9789, -0.1125, 0.1708, 0.9789, -0.1125, 0.1708, 0.9789, -0.1125, 0.1708, 0.9789, -0.01312, 0.1733, 0.9848, -0.01312, 0.1733, 0.9848, -0.01312, 0.1733, 0.9848, -0.01312, 0.1733, 0.9848, 0.2117, 0.3733, -0.9032, 0.2117, 0.3733, -0.9032, 0.2117, 0.3733, -0.9032, 0.2117, 0.3733, -0.9032, 0.1274, 0.3388, -0.9322, 0.1274, 0.3388, -0.9322, 0.1274, 0.3388, -0.9322, 0.1274, 0.3388, -0.9322, -0.03937, 0.2207, 0.9746, -0.03937, 0.2207, 0.9746, -0.03937, 0.2207, 0.9746, -0.03937, 0.2207, 0.9746, -0.1112, 0.1995, 0.9736, -0.1112, 0.1995, 0.9736, -0.1112, 0.1995, 0.9736, -0.1112, 0.1995, 0.9736, 0.107, 0.3124, -0.9439, 0.107, 0.3124, -0.9439, 0.107, 0.3124, -0.9439, 0.107, 0.3124, -0.9439, 0.03836, 0.2925, -0.9555, 0.03836, 0.2925, -0.9555, 0.03836, 0.2925, -0.9555, 0.03836, 0.2925, -0.9555, 0.147, 0.1836, 0.9719, 0.147, 0.1836, 0.9719, 0.147, 0.1836, 0.9719, 0.147, 0.1836, 0.9719, 0.07761, 0.215, 0.9735, 0.07761, 0.215, 0.9735, 0.07761, 0.215, 0.9735, 0.07761, 0.215, 0.9735, -0.0751, 0.2976, -0.9517, -0.0751, 0.2976, -0.9517, -0.0751, 0.2976, -0.9517, -0.0751, 0.2976, -0.9517, -0.1401, 0.3269, -0.9346, -0.1401, 0.3269, -0.9346, -0.1401, 0.3269, -0.9346, -0.1401, 0.3269, -0.9346])] * 3)])

# ---- objects
ob_light = bpy.data.objects.new('Light', light_light)
ob_camera = bpy.data.objects.new('Camera', cam_camera)
ob_plane = bpy.data.objects.new('Plane', me_mesh)

# ---- transforms, parenting, visibility, modifiers, constraints
ob_light.location = (4.076, 1.005, 5.904)
ob_light.rotation_euler = (0.6503, 0.05522, 1.866)
ob_light.lock_rotations_4d = False
ob_light.empty_display_type = 'ARROWS'
ob_light.color = (0.0, 0.0, 0.0, 0.0)
ob_light.lineart.crease_threshold = 0.0
ob_camera.location = (7.359, -6.926, 4.958)
ob_camera.rotation_euler = (1.109, 0.0, 0.8149)
ob_camera.lock_rotations_4d = False
ob_camera.empty_display_type = 'ARROWS'
ob_camera.color = (0.0, 0.0, 0.0, 0.0)
ob_camera.display_type = 'WIRE'
ob_camera.lineart.crease_threshold = 0.0
ob_plane.location = (0.0, 0.0, 0.0)
ob_plane.rotation_euler = (-1.629e-07, 1.571, 0.0)
ob_plane.color = (0.8, 0.8, 0.8, 1.0)

# ---- collection membership
col_collection.objects.link(ob_light)
col_collection.objects.link(ob_camera)
col_collection.objects.link(ob_plane)

# ---- scene / render settings (as saved in the file)
scene.camera = ob_camera
scene.frame_start = 1; scene.frame_end = 250; scene.frame_set(1)
scene.render.engine = 'BLENDER_EEVEE_NEXT'
scene.cycles.sampling_pattern = 'TABULATED_SOBOL'
bpy.context.view_layer.update()
